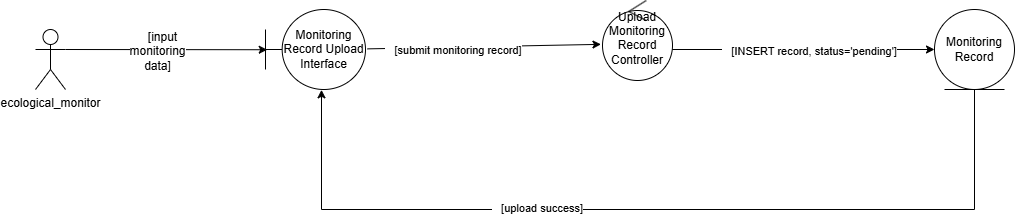

The diagram above was exported from draw.io. Its source (the exported page's mxGraphModel, read from the mxfile embedded in the PNG):
<mxGraphModel dx="1337" dy="2939" grid="1" gridSize="10" guides="1" tooltips="1" connect="1" arrows="1" fold="1" page="1" pageScale="1" pageWidth="827" pageHeight="1169" math="0" shadow="0">
  <root>
    <mxCell id="0" />
    <mxCell id="1" parent="0" />
    <mxCell id="vYiEL20SuGu12M4_bnRL-35" value="ecological_monitor" style="shape=umlActor;verticalLabelPosition=bottom;verticalAlign=top;html=1;outlineConnect=0;" parent="1" vertex="1">
      <mxGeometry x="360" y="-631" width="30" height="60" as="geometry" />
    </mxCell>
    <mxCell id="vYiEL20SuGu12M4_bnRL-36" value="Monitoring Record Upload Interface" style="shape=umlBoundary;whiteSpace=wrap;html=1;" parent="1" vertex="1">
      <mxGeometry x="590" y="-651" width="100" height="80" as="geometry" />
    </mxCell>
    <mxCell id="vYiEL20SuGu12M4_bnRL-37" style="edgeStyle=orthogonalEdgeStyle;rounded=0;orthogonalLoop=1;jettySize=auto;html=1;entryX=0;entryY=0.5;entryDx=0;entryDy=0;exitX=0.822;exitY=0.224;exitDx=0;exitDy=0;exitPerimeter=0;" parent="1" source="vYiEL20SuGu12M4_bnRL-39" target="vYiEL20SuGu12M4_bnRL-40" edge="1">
      <mxGeometry relative="1" as="geometry">
        <Array as="points">
          <mxPoint x="967" y="-601" />
          <mxPoint x="969" y="-601" />
          <mxPoint x="969" y="-611" />
        </Array>
      </mxGeometry>
    </mxCell>
    <mxCell id="vYiEL20SuGu12M4_bnRL-38" value="&lt;div&gt;&amp;nbsp; &amp;nbsp;[INSERT record, status='pending']&lt;/div&gt;" style="edgeLabel;html=1;align=center;verticalAlign=middle;resizable=0;points=[];" parent="vYiEL20SuGu12M4_bnRL-37" connectable="0" vertex="1">
      <mxGeometry x="0.2926" y="1" relative="1" as="geometry">
        <mxPoint x="-1" y="1" as="offset" />
      </mxGeometry>
    </mxCell>
    <mxCell id="vYiEL20SuGu12M4_bnRL-39" value="&lt;div&gt;Upload Monitoring Record Controller&lt;/div&gt;&lt;div&gt;&lt;br&gt;&lt;/div&gt;" style="ellipse;shape=umlControl;whiteSpace=wrap;html=1;" parent="1" vertex="1">
      <mxGeometry x="927" y="-660" width="70" height="80" as="geometry" />
    </mxCell>
    <mxCell id="vYiEL20SuGu12M4_bnRL-40" value="Monitoring Record" style="ellipse;shape=umlEntity;whiteSpace=wrap;html=1;" parent="1" vertex="1">
      <mxGeometry x="1259" y="-651" width="80" height="80" as="geometry" />
    </mxCell>
    <mxCell id="vYiEL20SuGu12M4_bnRL-41" value="" style="endArrow=classic;html=1;rounded=0;exitX=1;exitY=0.3333333333333333;exitDx=0;exitDy=0;exitPerimeter=0;entryX=0.017;entryY=0.503;entryDx=0;entryDy=0;entryPerimeter=0;" parent="1" source="vYiEL20SuGu12M4_bnRL-35" target="vYiEL20SuGu12M4_bnRL-36" edge="1">
      <mxGeometry relative="1" as="geometry">
        <mxPoint x="779" y="-541" as="sourcePoint" />
        <mxPoint x="879" y="-541" as="targetPoint" />
      </mxGeometry>
    </mxCell>
    <mxCell id="vYiEL20SuGu12M4_bnRL-42" value="&lt;div&gt;&lt;span style=&quot;font-size: 12px; text-wrap-mode: wrap;&quot;&gt;&amp;nbsp; &amp;nbsp;[input monitoring data]&lt;/span&gt;&lt;/div&gt;" style="edgeLabel;resizable=0;html=1;;align=center;verticalAlign=middle;" parent="vYiEL20SuGu12M4_bnRL-41" connectable="0" vertex="1">
      <mxGeometry relative="1" as="geometry">
        <mxPoint x="-10" as="offset" />
      </mxGeometry>
    </mxCell>
    <mxCell id="vYiEL20SuGu12M4_bnRL-43" value="" style="endArrow=classic;html=1;rounded=0;exitX=1.02;exitY=0.492;exitDx=0;exitDy=0;exitPerimeter=0;entryX=-0.022;entryY=0.548;entryDx=0;entryDy=0;entryPerimeter=0;" parent="1" source="vYiEL20SuGu12M4_bnRL-36" target="vYiEL20SuGu12M4_bnRL-39" edge="1">
      <mxGeometry relative="1" as="geometry">
        <mxPoint x="949" y="-551" as="sourcePoint" />
        <mxPoint x="1049" y="-551" as="targetPoint" />
        <Array as="points" />
      </mxGeometry>
    </mxCell>
    <mxCell id="vYiEL20SuGu12M4_bnRL-55" value="&lt;div&gt;&amp;nbsp; &amp;nbsp;[submit monitoring record]&lt;/div&gt;" style="edgeLabel;html=1;align=center;verticalAlign=middle;resizable=0;points=[];" parent="vYiEL20SuGu12M4_bnRL-43" vertex="1" connectable="0">
      <mxGeometry x="-0.2724" y="-2" relative="1" as="geometry">
        <mxPoint x="1" as="offset" />
      </mxGeometry>
    </mxCell>
    <mxCell id="vYiEL20SuGu12M4_bnRL-44" style="edgeStyle=orthogonalEdgeStyle;rounded=0;orthogonalLoop=1;jettySize=auto;html=1;entryX=0.56;entryY=1.004;entryDx=0;entryDy=0;entryPerimeter=0;exitX=0.5;exitY=1;exitDx=0;exitDy=0;" parent="1" source="vYiEL20SuGu12M4_bnRL-40" target="vYiEL20SuGu12M4_bnRL-36" edge="1">
      <mxGeometry relative="1" as="geometry">
        <mxPoint x="958.0700000000002" y="-540.84" as="sourcePoint" />
        <mxPoint x="676.2" y="-541.0000000000001" as="targetPoint" />
        <Array as="points">
          <mxPoint x="1299" y="-451" />
          <mxPoint x="646" y="-451" />
        </Array>
      </mxGeometry>
    </mxCell>
    <mxCell id="vYiEL20SuGu12M4_bnRL-45" value="&lt;div&gt;&amp;nbsp; &amp;nbsp;[upload success]&lt;/div&gt;" style="edgeLabel;html=1;align=center;verticalAlign=middle;resizable=0;points=[];" parent="vYiEL20SuGu12M4_bnRL-44" connectable="0" vertex="1">
      <mxGeometry x="0.5492" y="-3" relative="1" as="geometry">
        <mxPoint x="131" as="offset" />
      </mxGeometry>
    </mxCell>
  </root>
</mxGraphModel>